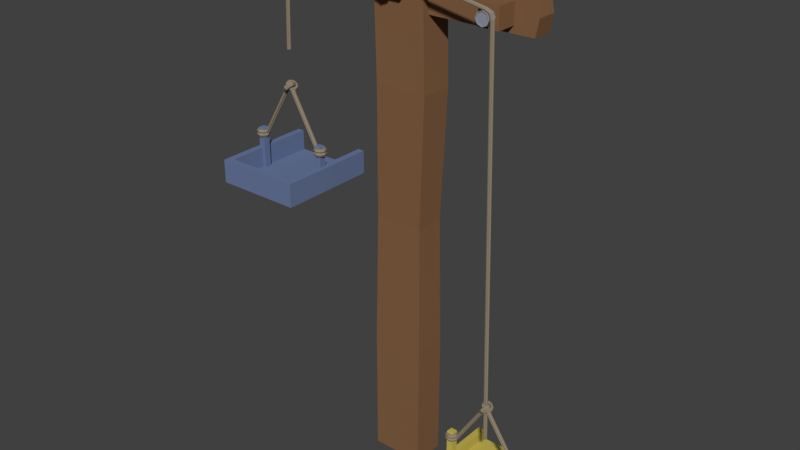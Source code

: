 # Source: Pulley_1A.blend  (saved by Blender 2.79.0; exported with 4.5.12 LTS)
import bpy
from mathutils import Matrix  # noqa: F401  (used for matrix-valued properties, if any)

bpy.ops.wm.read_factory_settings(use_empty=True)
scene = bpy.context.scene
scene.name = 'Scene'

# ---- collections
col_collection_1 = bpy.data.collections.new('Collection 1'); scene.collection.children.link(col_collection_1)

# ---- materials (node trees are filled in below, after node groups)
mat_rope = bpy.data.materials.new('rope')
mat_rope.alpha_threshold = 0.0
mat_rope.diffuse_color = (0.2774, 0.2253, 0.1621, 1.0)
mat_rope.roughness = 0.5
mat_rope.line_color = (0.0, 0.0, 0.0, 1.0)
mat_brown_light = bpy.data.materials.new('brown_light')
mat_brown_light.alpha_threshold = 0.0
mat_brown_light.diffuse_color = (0.2363, 0.1185, 0.06017, 1.0)
mat_brown_light.roughness = 0.5
mat_grey_light = bpy.data.materials.new('grey_light')
mat_grey_light.alpha_threshold = 0.0
mat_grey_light.diffuse_color = (0.2961, 0.3005, 0.3712, 1.0)
mat_grey_light.roughness = 0.5
mat_yellow = bpy.data.materials.new('yellow')
mat_yellow.alpha_threshold = 0.0
mat_yellow.diffuse_color = (0.5435, 0.4521, 0.0882, 1.0)
mat_yellow.roughness = 0.5
mat_blue_light = bpy.data.materials.new('blue_light')
mat_blue_light.alpha_threshold = 0.0
mat_blue_light.diffuse_color = (0.1453, 0.196, 0.3465, 1.0)
mat_blue_light.roughness = 0.5

# ---- material node trees
mat_rope.use_nodes = True; mat_rope.node_tree.nodes.clear()
_N = mat_rope.node_tree.nodes; _L = mat_rope.node_tree.links
n0 = _N.new('ShaderNodeOutputMaterial'); n0.name = 'Material Output'; n0.location = (300, 300)
n1 = _N.new('ShaderNodeBsdfDiffuse'); n1.name = 'Diffuse BSDF'; n1.location = (10, 300)
n1.inputs[0].default_value = (0.2789, 0.227, 0.162, 1.0)
_L.new(n1.outputs[0], n0.inputs[0])
n0.is_active_output = True
mat_brown_light.use_nodes = True; mat_brown_light.node_tree.nodes.clear()
_N = mat_brown_light.node_tree.nodes; _L = mat_brown_light.node_tree.links
n0 = _N.new('ShaderNodeOutputMaterial'); n0.name = 'Material Output'; n0.location = (300, 300)
n1 = _N.new('ShaderNodeBsdfDiffuse'); n1.name = 'Diffuse BSDF'; n1.location = (10, 300)
n1.inputs[0].default_value = (0.2346, 0.1195, 0.05951, 1.0)
_L.new(n1.outputs[0], n0.inputs[0])
n0.is_active_output = True
mat_grey_light.use_nodes = True; mat_grey_light.node_tree.nodes.clear()
_N = mat_grey_light.node_tree.nodes; _L = mat_grey_light.node_tree.links
n0 = _N.new('ShaderNodeOutputMaterial'); n0.name = 'Material Output'; n0.location = (300, 300)
n1 = _N.new('ShaderNodeBsdfDiffuse'); n1.name = 'Diffuse BSDF'; n1.location = (10, 300)
n1.inputs[0].default_value = (0.2944, 0.3027, 0.3712, 1.0)
_L.new(n1.outputs[0], n0.inputs[0])
n0.is_active_output = True
mat_yellow.use_nodes = True; mat_yellow.node_tree.nodes.clear()
_N = mat_yellow.node_tree.nodes; _L = mat_yellow.node_tree.links
n0 = _N.new('ShaderNodeOutputMaterial'); n0.name = 'Material Output'; n0.location = (300, 300)
n1 = _N.new('ShaderNodeBsdfDiffuse'); n1.name = 'Diffuse BSDF'; n1.location = (10, 300)
n1.inputs[0].default_value = (0.5457, 0.4508, 0.08866, 1.0)
_L.new(n1.outputs[0], n0.inputs[0])
n0.is_active_output = True
mat_blue_light.use_nodes = True; mat_blue_light.node_tree.nodes.clear()
_N = mat_blue_light.node_tree.nodes; _L = mat_blue_light.node_tree.links
n0 = _N.new('ShaderNodeOutputMaterial'); n0.name = 'Material Output'; n0.location = (300, 300)
n1 = _N.new('ShaderNodeBsdfDiffuse'); n1.name = 'Diffuse BSDF'; n1.location = (10, 300)
n1.inputs[0].default_value = (0.1441, 0.1946, 0.3467, 1.0)
_L.new(n1.outputs[0], n0.inputs[0])
n0.is_active_output = True

# ---- world
world_world = bpy.data.worlds.new('World'); scene.world = world_world
world_world.use_nodes = True; world_world.node_tree.nodes.clear()
_N = world_world.node_tree.nodes; _L = world_world.node_tree.links
n0 = _N.new('ShaderNodeOutputWorld'); n0.name = 'World Output'; n0.location = (300, 300)
n1 = _N.new('ShaderNodeBackground'); n1.name = 'Background'; n1.location = (10, 300)
n1.inputs[0].default_value = (0.05088, 0.05088, 0.05088, 1.0)
_L.new(n1.outputs[0], n0.inputs[0])
n0.is_active_output = True
world_world.color = (0.05088, 0.05088, 0.05088)
world_world.use_sun_shadow = False
world_world.sun_shadow_jitter_overblur = 0.0
world_world.cycles.sampling_method = 'MANUAL'

# ---- meshes
me_cylinder_179 = bpy.data.meshes.new('Cylinder.179')
me_cylinder_179.from_pydata([(1.969, 0.04201, -8.475), (1.673, 0.04201, 3.32), (1.999, 0.05197, -8.475), (1.703, 0.05197, 3.32), (2.021, 0.03001, -8.475), (1.725, 0.03001, 3.32), (2.029, 1.001e-05, -8.475), (1.733, 9.06e-06, 3.32), (2.005, -0.02099, -8.475), (1.71, -0.02099, 3.32), (1.999, -0.05195, -8.475), (1.703, -0.05195, 3.32), (1.969, -0.05999, -8.475), (1.673, -0.05999, 3.32), (1.939, -0.05195, -8.475), (1.643, -0.05195, 3.32), (1.932, -0.02099, -8.475), (1.637, -0.02099, 3.32), (1.909, 1.001e-05, -8.475), (1.613, 9.06e-06, 3.32), (1.917, 0.03001, -8.475), (1.621, 0.03001, 3.32), (1.939, 0.05197, -8.475), (1.643, 0.05197, 3.32), (1.642, 0.05197, 3.479), (1.618, 0.04201, 3.461), (1.66, 0.03001, 3.492), (1.667, 9.06e-06, 3.496), (1.647, -0.02099, 3.483), (1.642, -0.05195, 3.479), (1.618, -0.05999, 3.461), (1.594, -0.05195, 3.444), (1.588, -0.02099, 3.44), (1.569, 9.06e-06, 3.426), (1.576, 0.03001, 3.431), (1.594, 0.05197, 3.444), (1.489, 0.05197, 3.556), (1.477, 0.04201, 3.529), (1.499, 0.03001, 3.576), (1.502, 9.06e-06, 3.584), (1.492, -0.02099, 3.562), (1.489, -0.05195, 3.556), (1.477, -0.05999, 3.529), (1.464, -0.05195, 3.502), (1.462, -0.02099, 3.496), (1.452, 9.06e-06, 3.475), (1.455, 0.03001, 3.482), (1.464, 0.05197, 3.502), (-1.632, 0.05197, 4.126), (-1.632, 0.04201, 4.096), (-1.632, 0.03001, 4.148), (-1.632, 8.821e-06, 4.156), (-1.632, -0.02099, 4.132), (-1.632, -0.05195, 4.126), (-1.632, -0.05999, 4.096), (-1.632, -0.05195, 4.066), (-1.632, -0.02099, 4.06), (-1.632, 8.821e-06, 4.036), (-1.632, 0.03001, 4.044), (-1.632, 0.05197, 4.066), (-4.748, 0.05197, 3.557), (-4.742, 0.04201, 3.528), (-4.752, 0.03001, 3.579), (-4.753, 1.097e-05, 3.587), (-4.749, -0.02099, 3.564), (-4.748, -0.05195, 3.557), (-4.742, -0.05999, 3.528), (-4.737, -0.05195, 3.498), (-4.735, -0.02099, 3.492), (-4.731, 1.097e-05, 3.469), (-4.733, 0.03001, 3.477), (-4.737, 0.05197, 3.498), (-4.869, 0.05197, 3.508), (-4.857, 0.04201, 3.48), (-4.877, 0.03001, 3.528), (-4.881, 1.097e-05, 3.536), (-4.871, -0.02099, 3.514), (-4.869, -0.05195, 3.508), (-4.857, -0.05999, 3.48), (-4.846, -0.05195, 3.453), (-4.843, -0.02099, 3.447), (-4.834, 1.097e-05, 3.425), (-4.837, 0.03001, 3.432), (-4.846, 0.05197, 3.453), (-4.954, 0.05197, 3.367), (-4.928, 0.04201, 3.353), (-4.974, 0.03001, 3.377), (-4.981, 1.097e-05, 3.381), (-4.96, -0.02099, 3.37), (-4.954, -0.05195, 3.367), (-4.928, -0.05999, 3.353), (-4.901, -0.05195, 3.339), (-4.896, -0.02099, 3.336), (-4.875, 1.097e-05, 3.325), (-4.882, 0.03001, 3.328), (-4.901, 0.05197, 3.339), (-5.028, 0.05197, 1.218), (-4.998, 0.04201, 1.219), (-5.05, 0.03001, 1.218), (-5.058, 1.121e-05, 1.218), (-5.034, -0.02099, 1.218), (-5.028, -0.05195, 1.218), (-4.998, -0.05999, 1.219), (-4.968, -0.05195, 1.219), (-4.961, -0.02099, 1.219), (-4.938, 1.121e-05, 1.219), (-4.946, 0.03001, 1.219), (-4.968, 0.05197, 1.219)], [], [(0, 1, 3, 2), (2, 3, 5, 4), (4, 5, 7, 6), (6, 7, 9, 8), (8, 9, 11, 10), (10, 11, 13, 12), (12, 13, 15, 14), (14, 15, 17, 16), (16, 17, 19, 18), (18, 19, 21, 20), (11, 9, 28, 29), (20, 21, 23, 22), (22, 23, 1, 0), (0, 2, 4, 6, 8, 10, 12, 14, 16, 18, 20, 22), (30, 29, 41, 42), (9, 7, 27, 28), (1, 23, 35, 25), (3, 1, 25, 24), (7, 5, 26, 27), (23, 21, 34, 35), (5, 3, 24, 26), (21, 19, 33, 34), (19, 17, 32, 33), (17, 15, 31, 32), (15, 13, 30, 31), (13, 11, 29, 30), (42, 41, 53, 54), (27, 26, 38, 39), (34, 33, 45, 46), (31, 30, 42, 43), (28, 27, 39, 40), (35, 34, 46, 47), (24, 25, 37, 36), (32, 31, 43, 44), (29, 28, 40, 41), (25, 35, 47, 37), (26, 24, 36, 38), (33, 32, 44, 45), (57, 56, 68, 69), (39, 38, 50, 51), (46, 45, 57, 58), (43, 42, 54, 55), (40, 39, 51, 52), (47, 46, 58, 59), (36, 37, 49, 48), (44, 43, 55, 56), (41, 40, 52, 53), (37, 47, 59, 49), (38, 36, 48, 50), (45, 44, 56, 57), (70, 69, 81, 82), (54, 53, 65, 66), (51, 50, 62, 63), (58, 57, 69, 70), (55, 54, 66, 67), (52, 51, 63, 64), (59, 58, 70, 71), (48, 49, 61, 60), (56, 55, 67, 68), (53, 52, 64, 65), (49, 59, 71, 61), (50, 48, 60, 62), (75, 74, 86, 87), (67, 66, 78, 79), (64, 63, 75, 76), (71, 70, 82, 83), (60, 61, 73, 72), (68, 67, 79, 80), (65, 64, 76, 77), (61, 71, 83, 73), (62, 60, 72, 74), (69, 68, 80, 81), (66, 65, 77, 78), (63, 62, 74, 75), (87, 86, 98, 99), (82, 81, 93, 94), (79, 78, 90, 91), (76, 75, 87, 88), (83, 82, 94, 95), (72, 73, 85, 84), (80, 79, 91, 92), (77, 76, 88, 89), (73, 83, 95, 85), (74, 72, 84, 86), (81, 80, 92, 93), (78, 77, 89, 90), (96, 97, 107, 106, 105, 104, 103, 102, 101, 100, 99, 98), (94, 93, 105, 106), (91, 90, 102, 103), (88, 87, 99, 100), (95, 94, 106, 107), (84, 85, 97, 96), (92, 91, 103, 104), (89, 88, 100, 101), (85, 95, 107, 97), (86, 84, 96, 98), (93, 92, 104, 105), (90, 89, 101, 102)])
me_cylinder_179.materials.append(mat_rope)
me_cylinder_179.use_remesh_preserve_volume = False
me_cylinder_179.use_remesh_preserve_attributes = False
me_cylinder_179.use_mirror_vertex_groups = False
me_cylinder_179.update()
me_plane = bpy.data.meshes.new('Plane')
me_plane.from_pydata([], [], [])
me_plane.use_remesh_preserve_volume = False
me_plane.use_remesh_preserve_attributes = False
me_plane.use_mirror_vertex_groups = False
me_plane.update()
me_cube_000 = bpy.data.meshes.new('Cube.000')
me_cube_000.from_pydata([(-0.8165, -0.4427, -9.97), (-0.8165, -0.4427, 5.73), (-0.8165, 0.5573, -9.97), (-0.8165, 0.5573, 5.73), (0.7835, -0.4427, -9.97), (0.7835, -0.4427, 5.73), (0.7835, 0.5573, -9.97), (0.7835, 0.5573, 5.73), (-0.8165, -0.4427, -6.045), (-0.7565, -0.3927, -2.12), (-0.7165, -0.4427, 1.805), (-0.7165, 0.5573, 1.805), (-0.7565, 0.5073, -2.12), (-0.8165, 0.5573, -6.045), (0.8835, 0.5573, 1.805), (0.7235, 0.5073, -2.12), (0.7835, 0.5573, -6.045), (0.8835, -0.4427, 1.805), (0.7235, -0.3927, -2.12), (0.7835, -0.4427, -6.045), (-0.4165, -0.8627, 4.53), (-0.4165, -0.8627, 5.33), (-0.4165, 0.03734, 4.53), (-0.4165, 0.03734, 5.33), (0.3835, -0.8627, 4.53), (0.3835, -0.8627, 5.33), (0.3835, 0.03734, 4.53), (0.3835, 0.03734, 5.33), (2.784, -0.8627, 4.13), (2.784, -0.8627, 4.73), (2.784, 0.03734, 4.13), (2.784, 0.03734, 4.73), (3.384, -0.8627, 4.13), (3.384, -0.8627, 4.73), (3.384, 0.03734, 4.13), (3.384, 0.03734, 4.73), (-3.416, -0.8627, 4.13), (-3.416, -0.8627, 4.73), (-3.416, 0.03734, 4.13), (-3.416, 0.03734, 4.73), (-2.816, -0.8627, 4.13), (-2.816, -0.8627, 4.73), (-2.816, 0.03734, 4.13), (-2.816, 0.03734, 4.73), (-4.016, -0.2427, 3.93), (-4.016, -0.2427, 4.93), (-4.016, 0.3573, 3.93), (-4.016, 0.3573, 4.93), (3.984, -0.2427, 3.93), (3.984, -0.2427, 4.93), (3.984, 0.3573, 3.93), (3.984, 0.3573, 4.93), (-0.8165, 0.3573, 4.95), (0.7835, 0.3573, 4.91), (0.7835, 0.3573, 3.91), (-0.8165, 0.3573, 3.95), (0.7835, -0.2427, 4.91), (-0.8165, -0.2427, 4.95), (-0.8165, -0.2427, 3.95), (0.7835, -0.2427, 3.91), (-4.116, -0.2427, 4.43), (-4.116, 0.3573, 4.43), (4.084, 0.3573, 4.43), (4.084, -0.2427, 4.43), (0.7835, -0.2427, 4.41), (-0.8165, -0.2427, 4.45), (-0.8165, 0.3573, 4.45), (0.7835, 0.3573, 4.41), (-3.116, -0.8627, 4.63), (-3.116, -1.123, 4.63), (-2.975, -0.8627, 4.571), (-2.975, -1.123, 4.571), (-2.916, -0.8627, 4.43), (-2.916, -1.123, 4.43), (-2.975, -0.8627, 4.289), (-2.975, -1.123, 4.289), (-3.116, -0.8627, 4.23), (-3.116, -1.123, 4.23), (-3.258, -0.8627, 4.289), (-3.258, -1.123, 4.289), (-3.316, -0.8627, 4.43), (-3.316, -1.123, 4.43), (-3.258, -0.8627, 4.571), (-3.258, -1.123, 4.571), (-3.116, -1.093, 4.63), (-2.975, -1.093, 4.571), (-2.916, -1.093, 4.43), (-2.975, -1.093, 4.289), (-3.116, -1.093, 4.23), (-3.258, -1.093, 4.289), (-3.316, -1.093, 4.43), (-3.258, -1.093, 4.571), (-2.975, -0.8927, 4.571), (-2.916, -0.8927, 4.43), (-2.975, -0.8927, 4.289), (-3.116, -0.8927, 4.23), (-3.258, -0.8927, 4.289), (-3.316, -0.8927, 4.43), (-3.258, -0.8927, 4.571), (-3.116, -0.8927, 4.63), (-3.116, -0.9227, 4.57), (-3.116, -1.063, 4.57), (-3.215, -1.063, 4.529), (-3.256, -1.063, 4.43), (-3.215, -1.063, 4.331), (-3.116, -1.063, 4.29), (-3.017, -1.063, 4.331), (-2.976, -1.063, 4.43), (-3.017, -1.063, 4.529), (-3.017, -0.9227, 4.529), (-2.976, -0.9227, 4.43), (-3.017, -0.9227, 4.331), (-3.116, -0.9227, 4.29), (-3.215, -0.9227, 4.331), (-3.256, -0.9227, 4.43), (-3.215, -0.9227, 4.529), (-2.989, -1.123, 4.557), (-3.116, -1.123, 4.61), (-2.936, -1.123, 4.43), (-2.989, -1.123, 4.303), (-3.116, -1.123, 4.25), (-3.244, -1.123, 4.303), (-3.296, -1.123, 4.43), (-3.244, -1.123, 4.557), (-2.989, -1.103, 4.557), (-3.116, -1.103, 4.61), (-2.936, -1.103, 4.43), (-2.989, -1.103, 4.303), (-3.116, -1.103, 4.25), (-3.244, -1.103, 4.303), (-3.296, -1.103, 4.43), (-3.244, -1.103, 4.557), (-0.01647, -0.8627, 5.23), (-0.01647, -1.123, 5.23), (0.1957, -0.8627, 5.142), (0.1957, -1.123, 5.142), (0.2835, -0.8627, 4.93), (0.2835, -1.123, 4.93), (0.1957, -0.8627, 4.718), (0.1957, -1.123, 4.718), (-0.01647, -0.8627, 4.63), (-0.01647, -1.123, 4.63), (-0.2286, -0.8627, 4.718), (-0.2286, -1.123, 4.718), (-0.3165, -0.8627, 4.93), (-0.3165, -1.123, 4.93), (-0.2286, -0.8627, 5.142), (-0.2286, -1.123, 5.142), (-0.01647, -1.093, 5.23), (0.1957, -1.093, 5.142), (0.2835, -1.093, 4.93), (0.1957, -1.093, 4.718), (-0.01647, -1.093, 4.63), (-0.2286, -1.093, 4.718), (-0.3165, -1.093, 4.93), (-0.2286, -1.093, 5.142), (0.1957, -0.9077, 5.142), (0.2835, -0.9077, 4.93), (0.1957, -0.9077, 4.718), (-0.01647, -0.9077, 4.63), (-0.2286, -0.9077, 4.718), (-0.3165, -0.9077, 4.93), (-0.2286, -0.9077, 5.142), (-0.01647, -0.9077, 5.23), (-0.01647, -0.9627, 5.14), (-0.01647, -1.043, 5.14), (-0.165, -1.043, 5.079), (-0.2265, -1.043, 4.93), (-0.165, -1.043, 4.782), (-0.01647, -1.043, 4.72), (0.132, -1.043, 4.782), (0.1935, -1.043, 4.93), (0.132, -1.043, 5.079), (0.132, -0.9627, 5.079), (0.1935, -0.9627, 4.93), (0.132, -0.9627, 4.782), (-0.01647, -0.9627, 4.72), (-0.165, -0.9627, 4.782), (-0.2265, -0.9627, 4.93), (-0.165, -0.9627, 5.079), (0.1744, -1.123, 5.121), (-0.01647, -1.123, 5.2), (0.2535, -1.123, 4.93), (0.1744, -1.123, 4.739), (-0.01647, -1.123, 4.66), (-0.2074, -1.123, 4.739), (-0.2865, -1.123, 4.93), (-0.2074, -1.123, 5.121), (0.1744, -1.103, 5.121), (-0.01647, -1.103, 5.2), (0.2535, -1.103, 4.93), (0.1744, -1.103, 4.739), (-0.01647, -1.103, 4.66), (-0.2074, -1.103, 4.739), (-0.2865, -1.103, 4.93), (-0.2074, -1.103, 5.121), (3.084, -0.8627, 4.63), (3.084, -1.123, 4.63), (3.225, -0.8627, 4.571), (3.225, -1.123, 4.571), (3.284, -0.8627, 4.43), (3.284, -1.123, 4.43), (3.225, -0.8627, 4.289), (3.225, -1.123, 4.289), (3.084, -0.8627, 4.23), (3.084, -1.123, 4.23), (2.942, -0.8627, 4.289), (2.942, -1.123, 4.289), (2.884, -0.8627, 4.43), (2.884, -1.123, 4.43), (2.942, -0.8627, 4.571), (2.942, -1.123, 4.571), (3.084, -1.093, 4.63), (3.225, -1.093, 4.571), (3.284, -1.093, 4.43), (3.225, -1.093, 4.289), (3.084, -1.093, 4.23), (2.942, -1.093, 4.289), (2.884, -1.093, 4.43), (2.942, -1.093, 4.571), (3.225, -0.8927, 4.571), (3.284, -0.8927, 4.43), (3.225, -0.8927, 4.289), (3.084, -0.8927, 4.23), (2.942, -0.8927, 4.289), (2.884, -0.8927, 4.43), (2.942, -0.8927, 4.571), (3.084, -0.8927, 4.63), (3.084, -0.9227, 4.57), (3.084, -1.063, 4.57), (2.985, -1.063, 4.529), (2.944, -1.063, 4.43), (2.985, -1.063, 4.331), (3.084, -1.063, 4.29), (3.183, -1.063, 4.331), (3.224, -1.063, 4.43), (3.183, -1.063, 4.529), (3.183, -0.9227, 4.529), (3.224, -0.9227, 4.43), (3.183, -0.9227, 4.331), (3.084, -0.9227, 4.29), (2.985, -0.9227, 4.331), (2.944, -0.9227, 4.43), (2.985, -0.9227, 4.529), (3.211, -1.123, 4.557), (3.084, -1.123, 4.61), (3.264, -1.123, 4.43), (3.211, -1.123, 4.303), (3.084, -1.123, 4.25), (2.956, -1.123, 4.303), (2.904, -1.123, 4.43), (2.956, -1.123, 4.557), (3.211, -1.103, 4.557), (3.084, -1.103, 4.61), (3.264, -1.103, 4.43), (3.211, -1.103, 4.303), (3.084, -1.103, 4.25), (2.956, -1.103, 4.303), (2.904, -1.103, 4.43), (2.956, -1.103, 4.557)], [], [(8, 13, 2, 0), (13, 16, 6, 2), (16, 19, 4, 6), (19, 8, 0, 4), (0, 2, 6, 4), (5, 7, 3, 1), (5, 1, 10, 17), (17, 10, 9, 18), (18, 9, 8, 19), (7, 5, 17, 14), (14, 17, 18, 15), (15, 18, 19, 16), (3, 7, 14, 11), (11, 14, 15, 12), (12, 15, 16, 13), (1, 3, 11, 10), (10, 11, 12, 9), (9, 12, 13, 8), (21, 23, 22, 20), (23, 27, 26, 22), (27, 25, 24, 26), (25, 21, 20, 24), (20, 22, 26, 24), (25, 27, 23, 21), (29, 31, 30, 28), (31, 35, 34, 30), (35, 33, 32, 34), (33, 29, 28, 32), (28, 30, 34, 32), (33, 35, 31, 29), (37, 39, 38, 36), (39, 43, 42, 38), (43, 41, 40, 42), (41, 37, 36, 40), (36, 38, 42, 40), (41, 43, 39, 37), (60, 61, 46, 44), (67, 62, 50, 54), (62, 63, 48, 50), (65, 60, 44, 58), (59, 54, 50, 48), (57, 52, 47, 45), (49, 51, 53, 56), (56, 53, 52, 57), (44, 46, 55, 58), (58, 55, 54, 59), (63, 64, 59, 48), (64, 65, 58, 59), (61, 66, 55, 46), (66, 67, 54, 55), (52, 53, 67, 66), (47, 52, 66, 61), (56, 57, 65, 64), (49, 56, 64, 63), (57, 45, 60, 65), (51, 49, 63, 62), (53, 51, 62, 67), (45, 47, 61, 60), (84, 69, 71, 85), (85, 71, 73, 86), (86, 73, 75, 87), (87, 75, 77, 88), (88, 77, 79, 89), (89, 79, 81, 90), (69, 83, 123, 117), (90, 81, 83, 91), (91, 83, 69, 84), (68, 70, 72, 74, 76, 78, 80, 82), (93, 92, 109, 110), (89, 90, 103, 104), (92, 99, 100, 109), (90, 91, 102, 103), (99, 98, 115, 100), (91, 84, 101, 102), (98, 97, 114, 115), (84, 85, 108, 101), (68, 99, 92, 70), (70, 92, 93, 72), (72, 93, 94, 74), (74, 94, 95, 76), (76, 95, 96, 78), (78, 96, 97, 80), (80, 97, 98, 82), (82, 98, 99, 68), (115, 102, 101, 100), (114, 103, 102, 115), (113, 104, 103, 114), (112, 105, 104, 113), (111, 106, 105, 112), (110, 107, 106, 111), (109, 108, 107, 110), (100, 101, 108, 109), (88, 89, 104, 105), (94, 93, 110, 111), (87, 88, 105, 106), (95, 94, 111, 112), (86, 87, 106, 107), (96, 95, 112, 113), (85, 86, 107, 108), (97, 96, 113, 114), (118, 116, 124, 126), (71, 69, 117, 116), (75, 73, 118, 119), (81, 79, 121, 122), (77, 75, 119, 120), (83, 81, 122, 123), (73, 71, 116, 118), (79, 77, 120, 121), (124, 125, 131, 130, 129, 128, 127, 126), (123, 122, 130, 131), (121, 120, 128, 129), (119, 118, 126, 127), (116, 117, 125, 124), (117, 123, 131, 125), (122, 121, 129, 130), (120, 119, 127, 128), (148, 133, 135, 149), (149, 135, 137, 150), (150, 137, 139, 151), (151, 139, 141, 152), (152, 141, 143, 153), (153, 143, 145, 154), (133, 147, 187, 181), (154, 145, 147, 155), (155, 147, 133, 148), (132, 134, 136, 138, 140, 142, 144, 146), (157, 156, 173, 174), (153, 154, 167, 168), (156, 163, 164, 173), (154, 155, 166, 167), (163, 162, 179, 164), (155, 148, 165, 166), (162, 161, 178, 179), (148, 149, 172, 165), (132, 163, 156, 134), (134, 156, 157, 136), (136, 157, 158, 138), (138, 158, 159, 140), (140, 159, 160, 142), (142, 160, 161, 144), (144, 161, 162, 146), (146, 162, 163, 132), (179, 166, 165, 164), (178, 167, 166, 179), (177, 168, 167, 178), (176, 169, 168, 177), (175, 170, 169, 176), (174, 171, 170, 175), (173, 172, 171, 174), (164, 165, 172, 173), (152, 153, 168, 169), (158, 157, 174, 175), (151, 152, 169, 170), (159, 158, 175, 176), (150, 151, 170, 171), (160, 159, 176, 177), (149, 150, 171, 172), (161, 160, 177, 178), (182, 180, 188, 190), (135, 133, 181, 180), (139, 137, 182, 183), (145, 143, 185, 186), (141, 139, 183, 184), (147, 145, 186, 187), (137, 135, 180, 182), (143, 141, 184, 185), (188, 189, 195, 194, 193, 192, 191, 190), (187, 186, 194, 195), (185, 184, 192, 193), (183, 182, 190, 191), (180, 181, 189, 188), (181, 187, 195, 189), (186, 185, 193, 194), (184, 183, 191, 192), (212, 197, 199, 213), (213, 199, 201, 214), (214, 201, 203, 215), (215, 203, 205, 216), (216, 205, 207, 217), (217, 207, 209, 218), (197, 211, 251, 245), (218, 209, 211, 219), (219, 211, 197, 212), (196, 198, 200, 202, 204, 206, 208, 210), (221, 220, 237, 238), (217, 218, 231, 232), (220, 227, 228, 237), (218, 219, 230, 231), (227, 226, 243, 228), (219, 212, 229, 230), (226, 225, 242, 243), (212, 213, 236, 229), (196, 227, 220, 198), (198, 220, 221, 200), (200, 221, 222, 202), (202, 222, 223, 204), (204, 223, 224, 206), (206, 224, 225, 208), (208, 225, 226, 210), (210, 226, 227, 196), (243, 230, 229, 228), (242, 231, 230, 243), (241, 232, 231, 242), (240, 233, 232, 241), (239, 234, 233, 240), (238, 235, 234, 239), (237, 236, 235, 238), (228, 229, 236, 237), (216, 217, 232, 233), (222, 221, 238, 239), (215, 216, 233, 234), (223, 222, 239, 240), (214, 215, 234, 235), (224, 223, 240, 241), (213, 214, 235, 236), (225, 224, 241, 242), (246, 244, 252, 254), (199, 197, 245, 244), (203, 201, 246, 247), (209, 207, 249, 250), (205, 203, 247, 248), (211, 209, 250, 251), (201, 199, 244, 246), (207, 205, 248, 249), (252, 253, 259, 258, 257, 256, 255, 254), (251, 250, 258, 259), (249, 248, 256, 257), (247, 246, 254, 255), (244, 245, 253, 252), (245, 251, 259, 253), (250, 249, 257, 258), (248, 247, 255, 256)])
me_cube_000.polygons.foreach_set('material_index', [0, 0, 0, 0, 0, 0, 0, 0, 0, 0, 0, 0, 0, 0, 0, 0, 0, 0, 0, 0, 0, 0, 0, 0, 0, 0, 0, 0, 0, 0, 0, 0, 0, 0, 0, 0, 0, 0, 0, 0, 0, 0, 0, 0, 0, 0, 0, 0, 0, 0, 0, 0, 0, 0, 0, 0, 0, 0, 1, 1, 1, 1, 1, 1, 1, 1, 1, 1, 1, 1, 1, 1, 1, 1, 1, 1, 1, 1, 1, 1, 1, 1, 1, 1, 1, 1, 1, 1, 1, 1, 1, 1, 1, 1, 1, 1, 1, 1, 1, 1, 1, 1, 1, 1, 1, 1, 1, 1, 1, 1, 1, 1, 1, 1, 1, 1, 1, 1, 1, 1, 1, 1, 1, 1, 1, 1, 1, 1, 1, 1, 1, 1, 1, 1, 1, 1, 1, 1, 1, 1, 1, 1, 1, 1, 1, 1, 1, 1, 1, 1, 1, 1, 1, 1, 1, 1, 1, 1, 1, 1, 1, 1, 1, 1, 1, 1, 1, 1, 1, 1, 1, 1, 1, 1, 1, 1, 1, 1, 1, 1, 1, 1, 1, 1, 1, 1, 1, 1, 1, 1, 1, 1, 1, 1, 1, 1, 1, 1, 1, 1, 1, 1, 1, 1, 1, 1, 1, 1, 1, 1, 1, 1, 1, 1, 1, 1, 1, 1, 1, 1, 1, 1, 1, 1, 1, 1, 1, 1, 1, 1, 1, 1])
me_cube_000.materials.append(mat_brown_light)
me_cube_000.materials.append(mat_grey_light)
me_cube_000.use_remesh_preserve_volume = False
me_cube_000.use_remesh_preserve_attributes = False
me_cube_000.use_mirror_vertex_groups = False
me_cube_000.update()
me_torus_000 = bpy.data.meshes.new('Torus.000')
me_torus_000.from_pydata([(-0.0009851, 0.2103, 2.246), (0.04311, 0.1743, 2.29), (0.04311, 0.1023, 2.29), (-0.0009854, 0.06627, 2.246), (-0.04508, 0.1023, 2.202), (-0.04508, 0.1743, 2.202), (-0.09699, 0.154, 2.342), (-0.03489, 0.1286, 2.368), (0.001106, 0.07767, 2.332), (-0.02499, 0.05221, 2.27), (-0.08708, 0.07767, 2.244), (-0.1231, 0.1286, 2.28), (-0.1367, 0.01827, 2.381), (-0.0672, 0.01827, 2.4), (-0.01629, 0.01827, 2.349), (-0.03493, 0.01827, 2.28), (-0.1045, 0.01827, 2.261), (-0.1554, 0.01827, 2.312), (-0.09699, -0.1175, 2.342), (-0.03489, -0.09204, 2.368), (0.001106, -0.04113, 2.332), (-0.02499, -0.01567, 2.27), (-0.08708, -0.04113, 2.244), (-0.1231, -0.09204, 2.28), (-0.0009854, -0.1737, 2.246), (0.04311, -0.1377, 2.29), (0.04311, -0.06573, 2.29), (-0.0009854, -0.02973, 2.246), (-0.04508, -0.06573, 2.202), (-0.04508, -0.1377, 2.202), (0.09501, -0.1175, 2.15), (0.1211, -0.09204, 2.212), (0.08511, -0.04113, 2.248), (0.02301, -0.01567, 2.222), (-0.003076, -0.04113, 2.16), (0.03292, -0.09204, 2.124), (0.1348, 0.01827, 2.11), (0.1534, 0.01827, 2.18), (0.1025, 0.01827, 2.23), (0.03296, 0.01827, 2.212), (0.01432, 0.01827, 2.142), (0.06523, 0.01827, 2.091), (0.09501, 0.154, 2.15), (0.1211, 0.1286, 2.212), (0.08511, 0.07767, 2.248), (0.02301, 0.05221, 2.222), (-0.003076, 0.07767, 2.16), (0.03292, 0.1286, 2.124), (-0.909, -0.08173, 0.8457), (-0.945, -0.08173, 0.9081), (-1.017, -0.08173, 0.9081), (-1.053, -0.08173, 0.8457), (-1.017, -0.08173, 0.7834), (-0.945, -0.08173, 0.7834), (-0.9652, 0.05404, 0.8457), (-0.9907, 0.02858, 0.9081), (-1.042, -0.02233, 0.9081), (-1.067, -0.04779, 0.8457), (-1.042, -0.02233, 0.7834), (-0.9907, 0.02858, 0.7834), (-1.101, 0.1103, 0.8457), (-1.101, 0.07427, 0.9081), (-1.101, 0.002271, 0.9081), (-1.101, -0.03373, 0.8457), (-1.101, 0.002271, 0.7834), (-1.101, 0.07427, 0.7834), (-1.237, 0.05404, 0.8457), (-1.211, 0.02858, 0.9081), (-1.16, -0.02233, 0.9081), (-1.135, -0.04779, 0.8457), (-1.16, -0.02233, 0.7834), (-1.211, 0.02858, 0.7834), (-1.293, -0.08173, 0.8457), (-1.257, -0.08173, 0.9081), (-1.185, -0.08173, 0.9081), (-1.149, -0.08173, 0.8457), (-1.185, -0.08173, 0.7834), (-1.257, -0.08173, 0.7834), (-1.237, -0.2175, 0.8457), (-1.211, -0.192, 0.9081), (-1.16, -0.1411, 0.9081), (-1.135, -0.1157, 0.8457), (-1.16, -0.1411, 0.7834), (-1.211, -0.192, 0.7834), (-1.101, -0.2737, 0.8457), (-1.101, -0.2377, 0.9081), (-1.101, -0.1657, 0.9081), (-1.101, -0.1297, 0.8457), (-1.101, -0.1657, 0.7834), (-1.101, -0.2377, 0.7834), (-0.9652, -0.2175, 0.8457), (-0.9907, -0.192, 0.9081), (-1.042, -0.1411, 0.9081), (-1.067, -0.1157, 0.8457), (-1.042, -0.1411, 0.7834), (-0.9907, -0.192, 0.7834), (-0.909, -0.08173, 0.7457), (-0.945, -0.08173, 0.8081), (-1.017, -0.08173, 0.8081), (-1.053, -0.08173, 0.7457), (-1.017, -0.08173, 0.6834), (-0.945, -0.08173, 0.6834), (-0.9652, 0.05404, 0.7457), (-0.9907, 0.02858, 0.8081), (-1.042, -0.02233, 0.8081), (-1.067, -0.04779, 0.7457), (-1.042, -0.02233, 0.6834), (-0.9907, 0.02858, 0.6834), (-1.101, 0.1103, 0.7457), (-1.101, 0.07427, 0.8081), (-1.101, 0.002271, 0.8081), (-1.101, -0.03373, 0.7457), (-1.101, 0.002271, 0.6834), (-1.101, 0.07427, 0.6834), (-1.237, 0.05404, 0.7457), (-1.211, 0.02858, 0.8081), (-1.16, -0.02233, 0.8081), (-1.135, -0.04779, 0.7457), (-1.16, -0.02233, 0.6834), (-1.211, 0.02858, 0.6834), (-1.293, -0.08173, 0.7457), (-1.257, -0.08173, 0.8081), (-1.185, -0.08173, 0.8081), (-1.149, -0.08173, 0.7457), (-1.185, -0.08173, 0.6834), (-1.257, -0.08173, 0.6834), (-1.237, -0.2175, 0.7457), (-1.211, -0.192, 0.8081), (-1.16, -0.1411, 0.8081), (-1.135, -0.1157, 0.7457), (-1.16, -0.1411, 0.6834), (-1.211, -0.192, 0.6834), (-1.101, -0.2737, 0.7457), (-1.101, -0.2377, 0.8081), (-1.101, -0.1657, 0.8081), (-1.101, -0.1297, 0.7457), (-1.101, -0.1657, 0.6834), (-1.101, -0.2377, 0.6834), (-0.9652, -0.2175, 0.7457), (-0.9907, -0.192, 0.8081), (-1.042, -0.1411, 0.8081), (-1.067, -0.1157, 0.7457), (-1.042, -0.1411, 0.6834), (-0.9907, -0.192, 0.6834), (1.291, -0.08173, 0.7457), (1.255, -0.08173, 0.8081), (1.183, -0.08173, 0.8081), (1.147, -0.08173, 0.7457), (1.183, -0.08173, 0.6834), (1.255, -0.08173, 0.6834), (1.235, 0.05404, 0.7457), (1.209, 0.02858, 0.8081), (1.158, -0.02233, 0.8081), (1.133, -0.04779, 0.7457), (1.158, -0.02233, 0.6834), (1.209, 0.02858, 0.6834), (1.099, 0.1103, 0.7457), (1.099, 0.07427, 0.8081), (1.099, 0.002271, 0.8081), (1.099, -0.03373, 0.7457), (1.099, 0.002271, 0.6834), (1.099, 0.07427, 0.6834), (0.9633, 0.05404, 0.7457), (0.9887, 0.02858, 0.8081), (1.04, -0.02233, 0.8081), (1.065, -0.04779, 0.7457), (1.04, -0.02233, 0.6834), (0.9887, 0.02858, 0.6834), (0.907, -0.08173, 0.7457), (0.943, -0.08173, 0.8081), (1.015, -0.08173, 0.8081), (1.051, -0.08173, 0.7457), (1.015, -0.08173, 0.6834), (0.943, -0.08173, 0.6834), (0.9633, -0.2175, 0.7457), (0.9887, -0.192, 0.8081), (1.04, -0.1411, 0.8081), (1.065, -0.1157, 0.7457), (1.04, -0.1411, 0.6834), (0.9887, -0.192, 0.6834), (1.099, -0.2737, 0.7457), (1.099, -0.2377, 0.8081), (1.099, -0.1657, 0.8081), (1.099, -0.1297, 0.7457), (1.099, -0.1657, 0.6834), (1.099, -0.2377, 0.6834), (1.235, -0.2175, 0.7457), (1.209, -0.192, 0.8081), (1.158, -0.1411, 0.8081), (1.133, -0.1157, 0.7457), (1.158, -0.1411, 0.6834), (1.209, -0.192, 0.6834), (1.291, -0.08173, 0.8457), (1.255, -0.08173, 0.9081), (1.183, -0.08173, 0.9081), (1.147, -0.08173, 0.8457), (1.183, -0.08173, 0.7834), (1.255, -0.08173, 0.7834), (1.235, 0.05404, 0.8457), (1.209, 0.02858, 0.9081), (1.158, -0.02233, 0.9081), (1.133, -0.04779, 0.8457), (1.158, -0.02233, 0.7834), (1.209, 0.02858, 0.7834), (1.099, 0.1103, 0.8457), (1.099, 0.07427, 0.9081), (1.099, 0.002271, 0.9081), (1.099, -0.03373, 0.8457), (1.099, 0.002271, 0.7834), (1.099, 0.07427, 0.7834), (0.9632, 0.05404, 0.8457), (0.9887, 0.02858, 0.9081), (1.04, -0.02233, 0.9081), (1.065, -0.04779, 0.8457), (1.04, -0.02233, 0.7834), (0.9887, 0.02858, 0.7834), (0.907, -0.08173, 0.8457), (0.943, -0.08173, 0.9081), (1.015, -0.08173, 0.9081), (1.051, -0.08173, 0.8457), (1.015, -0.08173, 0.7834), (0.943, -0.08173, 0.7834), (0.9632, -0.2175, 0.8457), (0.9887, -0.192, 0.9081), (1.04, -0.1411, 0.9081), (1.065, -0.1157, 0.8457), (1.04, -0.1411, 0.7834), (0.9887, -0.192, 0.7834), (1.099, -0.2737, 0.8457), (1.099, -0.2377, 0.9081), (1.099, -0.1657, 0.9081), (1.099, -0.1297, 0.8457), (1.099, -0.1657, 0.7834), (1.099, -0.2377, 0.7834), (1.235, -0.2175, 0.8457), (1.209, -0.192, 0.9081), (1.158, -0.1411, 0.9081), (1.133, -0.1157, 0.8457), (1.158, -0.1411, 0.7834), (1.209, -0.192, 0.7834), (-0.976, -0.01471, 0.7457), (-0.005999, -0.01471, 2.256), (-0.9548, -0.004752, 0.7245), (0.01521, -0.004752, 2.235), (-0.9393, -0.02671, 0.709), (0.03074, -0.02671, 2.219), (-0.9336, -0.05671, 0.7033), (0.03643, -0.05671, 2.213), (-0.9503, -0.07771, 0.72), (0.01972, -0.07771, 2.23), (-0.9548, -0.1087, 0.7245), (0.01521, -0.1087, 2.235), (-0.976, -0.1167, 0.7457), (-0.005999, -0.1167, 2.256), (-0.9972, -0.1087, 0.7669), (-0.02721, -0.1087, 2.277), (-1.002, -0.07771, 0.7714), (-0.03172, -0.07771, 2.281), (-1.018, -0.05671, 0.7881), (-0.04843, -0.05671, 2.298), (-1.013, -0.02671, 0.7825), (-0.04274, -0.02671, 2.292), (-0.9972, -0.004752, 0.7669), (-0.02721, -0.004752, 2.277), (1.024, -0.09871, 0.7457), (0.014, -0.09871, 2.256), (1.003, -0.1087, 0.7245), (-0.007212, -0.1087, 2.235), (0.9873, -0.08671, 0.709), (-0.02274, -0.08671, 2.219), (0.9816, -0.05671, 0.7033), (-0.02843, -0.05671, 2.213), (0.9983, -0.03571, 0.72), (-0.01172, -0.03571, 2.23), (1.003, -0.004752, 0.7245), (-0.007212, -0.004752, 2.235), (1.024, 0.003287, 0.7457), (0.014, 0.003286, 2.256), (1.045, -0.004752, 0.7669), (0.03521, -0.004752, 2.277), (1.05, -0.03571, 0.7714), (0.03972, -0.03571, 2.281), (1.066, -0.05671, 0.7881), (0.05643, -0.05671, 2.298), (1.061, -0.08671, 0.7825), (0.05074, -0.08671, 2.292), (1.045, -0.1087, 0.7669), (0.03521, -0.1087, 2.277), (-0.0009828, 0.1103, 2.246), (0.04311, 0.07427, 2.202), (0.04311, 0.002269, 2.202), (-0.0009828, -0.03373, 2.246), (-0.04507, 0.002269, 2.29), (-0.04507, 0.07427, 2.29), (0.09502, 0.05403, 2.342), (0.1211, 0.02858, 2.28), (0.08511, -0.02233, 2.244), (0.02302, -0.04779, 2.27), (-0.003073, -0.02233, 2.332), (0.03293, 0.02858, 2.368), (0.1348, -0.08173, 2.381), (0.1534, -0.08173, 2.312), (0.1025, -0.08173, 2.261), (0.03296, -0.08173, 2.28), (0.01432, -0.08173, 2.349), (0.06524, -0.08173, 2.4), (0.09502, -0.2175, 2.342), (0.1211, -0.192, 2.28), (0.08511, -0.1411, 2.244), (0.02302, -0.1157, 2.27), (-0.003073, -0.1411, 2.332), (0.03293, -0.192, 2.368), (-0.0009828, -0.2737, 2.246), (0.04311, -0.2377, 2.202), (0.04311, -0.1657, 2.202), (-0.0009828, -0.1297, 2.246), (-0.04507, -0.1657, 2.29), (-0.04507, -0.2377, 2.29), (-0.09698, -0.2175, 2.15), (-0.03489, -0.192, 2.124), (0.001108, -0.1411, 2.16), (-0.02498, -0.1157, 2.222), (-0.08707, -0.1411, 2.248), (-0.1231, -0.192, 2.212), (-0.1367, -0.08173, 2.11), (-0.0672, -0.08173, 2.091), (-0.01629, -0.08173, 2.142), (-0.03492, -0.08173, 2.212), (-0.1045, -0.08173, 2.23), (-0.1554, -0.08173, 2.18), (-0.09698, 0.05403, 2.15), (-0.03489, 0.02858, 2.124), (0.001108, -0.02233, 2.16), (-0.02498, -0.04779, 2.222), (-0.08707, -0.02233, 2.248), (-0.1231, 0.02858, 2.212), (-1.201, -0.1817, -0.3043), (-1.201, -0.1817, 0.9457), (-1.201, 0.01827, -0.3043), (-1.201, 0.01827, 0.9457), (-1.001, -0.1817, -0.3043), (-1.001, -0.1817, 0.9457), (-1.001, 0.01827, -0.3043), (-1.001, 0.01827, 0.9457), (-1.191, -0.1717, 0.9657), (-1.191, 0.008269, 0.9657), (-1.011, 0.008269, 0.9657), (-1.011, -0.1717, 0.9657), (0.999, -0.1817, -0.3043), (0.999, -0.1817, 0.9457), (0.999, 0.01827, -0.3043), (0.999, 0.01827, 0.9457), (1.199, -0.1817, -0.3043), (1.199, -0.1817, 0.9457), (1.199, 0.01827, -0.3043), (1.199, 0.01827, 0.9457), (1.009, -0.1717, 0.9657), (1.009, 0.008271, 0.9657), (1.189, 0.008271, 0.9657), (1.189, -0.1717, 0.9657), (-1.301, -1.482, -0.3543), (-1.301, -1.482, -0.2543), (-1.301, 1.518, -0.3543), (-1.301, 1.518, -0.2543), (1.299, -1.482, -0.3543), (1.299, -1.482, -0.2543), (1.299, 1.518, -0.3543), (1.299, 1.518, -0.2543), (-1.101, 1.518, -0.2543), (1.099, 1.518, -0.2543), (1.099, 1.518, -0.3543), (-1.101, 1.518, -0.3543), (1.099, -1.482, -0.2543), (-1.101, -1.482, -0.2543), (-1.101, -1.482, -0.3543), (1.099, -1.482, -0.3543), (1.099, -1.482, 0.04572), (1.299, -1.482, 0.04572), (-1.101, 1.518, 0.04572), (-1.301, 1.518, 0.04572), (-1.301, -1.482, 0.04572), (-1.101, -1.482, 0.04572), (1.299, 1.518, 0.04572), (1.099, 1.518, 0.04572)], [], [(0, 6, 7, 1), (1, 7, 8, 2), (2, 8, 9, 3), (3, 9, 10, 4), (4, 10, 11, 5), (0, 5, 11, 6), (6, 12, 13, 7), (7, 13, 14, 8), (8, 14, 15, 9), (9, 15, 16, 10), (10, 16, 17, 11), (11, 17, 12, 6), (12, 18, 19, 13), (13, 19, 20, 14), (14, 20, 21, 15), (15, 21, 22, 16), (16, 22, 23, 17), (17, 23, 18, 12), (18, 24, 25, 19), (19, 25, 26, 20), (20, 26, 27, 21), (21, 27, 28, 22), (22, 28, 29, 23), (23, 29, 24, 18), (24, 30, 31, 25), (25, 31, 32, 26), (26, 32, 33, 27), (27, 33, 34, 28), (28, 34, 35, 29), (29, 35, 30, 24), (30, 36, 37, 31), (31, 37, 38, 32), (32, 38, 39, 33), (33, 39, 40, 34), (34, 40, 41, 35), (35, 41, 36, 30), (36, 42, 43, 37), (37, 43, 44, 38), (38, 44, 45, 39), (39, 45, 46, 40), (40, 46, 47, 41), (41, 47, 42, 36), (42, 0, 1, 43), (43, 1, 2, 44), (44, 2, 3, 45), (45, 3, 4, 46), (46, 4, 5, 47), (47, 5, 0, 42), (48, 54, 55, 49), (49, 55, 56, 50), (50, 56, 57, 51), (51, 57, 58, 52), (52, 58, 59, 53), (48, 53, 59, 54), (54, 60, 61, 55), (55, 61, 62, 56), (56, 62, 63, 57), (57, 63, 64, 58), (58, 64, 65, 59), (59, 65, 60, 54), (60, 66, 67, 61), (61, 67, 68, 62), (62, 68, 69, 63), (63, 69, 70, 64), (64, 70, 71, 65), (65, 71, 66, 60), (66, 72, 73, 67), (67, 73, 74, 68), (68, 74, 75, 69), (69, 75, 76, 70), (70, 76, 77, 71), (71, 77, 72, 66), (72, 78, 79, 73), (73, 79, 80, 74), (74, 80, 81, 75), (75, 81, 82, 76), (76, 82, 83, 77), (77, 83, 78, 72), (78, 84, 85, 79), (79, 85, 86, 80), (80, 86, 87, 81), (81, 87, 88, 82), (82, 88, 89, 83), (83, 89, 84, 78), (84, 90, 91, 85), (85, 91, 92, 86), (86, 92, 93, 87), (87, 93, 94, 88), (88, 94, 95, 89), (89, 95, 90, 84), (90, 48, 49, 91), (91, 49, 50, 92), (92, 50, 51, 93), (93, 51, 52, 94), (94, 52, 53, 95), (95, 53, 48, 90), (96, 102, 103, 97), (97, 103, 104, 98), (98, 104, 105, 99), (99, 105, 106, 100), (100, 106, 107, 101), (96, 101, 107, 102), (102, 108, 109, 103), (103, 109, 110, 104), (104, 110, 111, 105), (105, 111, 112, 106), (106, 112, 113, 107), (107, 113, 108, 102), (108, 114, 115, 109), (109, 115, 116, 110), (110, 116, 117, 111), (111, 117, 118, 112), (112, 118, 119, 113), (113, 119, 114, 108), (114, 120, 121, 115), (115, 121, 122, 116), (116, 122, 123, 117), (117, 123, 124, 118), (118, 124, 125, 119), (119, 125, 120, 114), (120, 126, 127, 121), (121, 127, 128, 122), (122, 128, 129, 123), (123, 129, 130, 124), (124, 130, 131, 125), (125, 131, 126, 120), (126, 132, 133, 127), (127, 133, 134, 128), (128, 134, 135, 129), (129, 135, 136, 130), (130, 136, 137, 131), (131, 137, 132, 126), (132, 138, 139, 133), (133, 139, 140, 134), (134, 140, 141, 135), (135, 141, 142, 136), (136, 142, 143, 137), (137, 143, 138, 132), (138, 96, 97, 139), (139, 97, 98, 140), (140, 98, 99, 141), (141, 99, 100, 142), (142, 100, 101, 143), (143, 101, 96, 138), (144, 150, 151, 145), (145, 151, 152, 146), (146, 152, 153, 147), (147, 153, 154, 148), (148, 154, 155, 149), (144, 149, 155, 150), (150, 156, 157, 151), (151, 157, 158, 152), (152, 158, 159, 153), (153, 159, 160, 154), (154, 160, 161, 155), (155, 161, 156, 150), (156, 162, 163, 157), (157, 163, 164, 158), (158, 164, 165, 159), (159, 165, 166, 160), (160, 166, 167, 161), (161, 167, 162, 156), (162, 168, 169, 163), (163, 169, 170, 164), (164, 170, 171, 165), (165, 171, 172, 166), (166, 172, 173, 167), (167, 173, 168, 162), (168, 174, 175, 169), (169, 175, 176, 170), (170, 176, 177, 171), (171, 177, 178, 172), (172, 178, 179, 173), (173, 179, 174, 168), (174, 180, 181, 175), (175, 181, 182, 176), (176, 182, 183, 177), (177, 183, 184, 178), (178, 184, 185, 179), (179, 185, 180, 174), (180, 186, 187, 181), (181, 187, 188, 182), (182, 188, 189, 183), (183, 189, 190, 184), (184, 190, 191, 185), (185, 191, 186, 180), (186, 144, 145, 187), (187, 145, 146, 188), (188, 146, 147, 189), (189, 147, 148, 190), (190, 148, 149, 191), (191, 149, 144, 186), (192, 198, 199, 193), (193, 199, 200, 194), (194, 200, 201, 195), (195, 201, 202, 196), (196, 202, 203, 197), (192, 197, 203, 198), (198, 204, 205, 199), (199, 205, 206, 200), (200, 206, 207, 201), (201, 207, 208, 202), (202, 208, 209, 203), (203, 209, 204, 198), (204, 210, 211, 205), (205, 211, 212, 206), (206, 212, 213, 207), (207, 213, 214, 208), (208, 214, 215, 209), (209, 215, 210, 204), (210, 216, 217, 211), (211, 217, 218, 212), (212, 218, 219, 213), (213, 219, 220, 214), (214, 220, 221, 215), (215, 221, 216, 210), (216, 222, 223, 217), (217, 223, 224, 218), (218, 224, 225, 219), (219, 225, 226, 220), (220, 226, 227, 221), (221, 227, 222, 216), (222, 228, 229, 223), (223, 229, 230, 224), (224, 230, 231, 225), (225, 231, 232, 226), (226, 232, 233, 227), (227, 233, 228, 222), (228, 234, 235, 229), (229, 235, 236, 230), (230, 236, 237, 231), (231, 237, 238, 232), (232, 238, 239, 233), (233, 239, 234, 228), (234, 192, 193, 235), (235, 193, 194, 236), (236, 194, 195, 237), (237, 195, 196, 238), (238, 196, 197, 239), (239, 197, 192, 234), (240, 241, 243, 242), (242, 243, 245, 244), (244, 245, 247, 246), (246, 247, 249, 248), (248, 249, 251, 250), (250, 251, 253, 252), (252, 253, 255, 254), (254, 255, 257, 256), (256, 257, 259, 258), (258, 259, 261, 260), (243, 241, 263, 261, 259, 257, 255, 253, 251, 249, 247, 245), (260, 261, 263, 262), (262, 263, 241, 240), (240, 242, 244, 246, 248, 250, 252, 254, 256, 258, 260, 262), (264, 265, 267, 266), (266, 267, 269, 268), (268, 269, 271, 270), (270, 271, 273, 272), (272, 273, 275, 274), (274, 275, 277, 276), (276, 277, 279, 278), (278, 279, 281, 280), (280, 281, 283, 282), (282, 283, 285, 284), (267, 265, 287, 285, 283, 281, 279, 277, 275, 273, 271, 269), (284, 285, 287, 286), (286, 287, 265, 264), (264, 266, 268, 270, 272, 274, 276, 278, 280, 282, 284, 286), (288, 294, 295, 289), (289, 295, 296, 290), (290, 296, 297, 291), (291, 297, 298, 292), (292, 298, 299, 293), (288, 293, 299, 294), (294, 300, 301, 295), (295, 301, 302, 296), (296, 302, 303, 297), (297, 303, 304, 298), (298, 304, 305, 299), (299, 305, 300, 294), (300, 306, 307, 301), (301, 307, 308, 302), (302, 308, 309, 303), (303, 309, 310, 304), (304, 310, 311, 305), (305, 311, 306, 300), (306, 312, 313, 307), (307, 313, 314, 308), (308, 314, 315, 309), (309, 315, 316, 310), (310, 316, 317, 311), (311, 317, 312, 306), (312, 318, 319, 313), (313, 319, 320, 314), (314, 320, 321, 315), (315, 321, 322, 316), (316, 322, 323, 317), (317, 323, 318, 312), (318, 324, 325, 319), (319, 325, 326, 320), (320, 326, 327, 321), (321, 327, 328, 322), (322, 328, 329, 323), (323, 329, 324, 318), (324, 330, 331, 325), (325, 331, 332, 326), (326, 332, 333, 327), (327, 333, 334, 328), (328, 334, 335, 329), (329, 335, 330, 324), (330, 288, 289, 331), (331, 289, 290, 332), (332, 290, 291, 333), (333, 291, 292, 334), (334, 292, 293, 335), (335, 293, 288, 330), (337, 339, 338, 336), (339, 343, 342, 338), (343, 341, 340, 342), (341, 337, 336, 340), (336, 338, 342, 340), (341, 343, 346, 347), (347, 346, 345, 344), (339, 337, 344, 345), (337, 341, 347, 344), (343, 339, 345, 346), (349, 351, 350, 348), (351, 355, 354, 350), (355, 353, 352, 354), (353, 349, 348, 352), (348, 350, 354, 352), (353, 355, 358, 359), (359, 358, 357, 356), (351, 349, 356, 357), (349, 353, 359, 356), (355, 351, 357, 358), (381, 378, 379, 380), (369, 367, 366, 370), (361, 363, 362, 360), (373, 361, 360, 374), (367, 365, 364, 366), (375, 370, 366, 364), (367, 369, 383, 382), (363, 361, 380, 379), (372, 369, 368, 373), (360, 362, 371, 374), (365, 372, 375, 364), (372, 373, 374, 375), (363, 368, 371, 362), (368, 369, 370, 371), (365, 367, 382, 377), (361, 373, 381, 380), (369, 372, 376, 383), (368, 363, 379, 378), (372, 365, 377, 376), (373, 368, 378, 381), (377, 382, 383, 376), (374, 371, 370, 375)])
me_torus_000.polygons.foreach_set('material_index', [0, 0, 0, 0, 0, 0, 0, 0, 0, 0, 0, 0, 0, 0, 0, 0, 0, 0, 0, 0, 0, 0, 0, 0, 0, 0, 0, 0, 0, 0, 0, 0, 0, 0, 0, 0, 0, 0, 0, 0, 0, 0, 0, 0, 0, 0, 0, 0, 0, 0, 0, 0, 0, 0, 0, 0, 0, 0, 0, 0, 0, 0, 0, 0, 0, 0, 0, 0, 0, 0, 0, 0, 0, 0, 0, 0, 0, 0, 0, 0, 0, 0, 0, 0, 0, 0, 0, 0, 0, 0, 0, 0, 0, 0, 0, 0, 0, 0, 0, 0, 0, 0, 0, 0, 0, 0, 0, 0, 0, 0, 0, 0, 0, 0, 0, 0, 0, 0, 0, 0, 0, 0, 0, 0, 0, 0, 0, 0, 0, 0, 0, 0, 0, 0, 0, 0, 0, 0, 0, 0, 0, 0, 0, 0, 0, 0, 0, 0, 0, 0, 0, 0, 0, 0, 0, 0, 0, 0, 0, 0, 0, 0, 0, 0, 0, 0, 0, 0, 0, 0, 0, 0, 0, 0, 0, 0, 0, 0, 0, 0, 0, 0, 0, 0, 0, 0, 0, 0, 0, 0, 0, 0, 0, 0, 0, 0, 0, 0, 0, 0, 0, 0, 0, 0, 0, 0, 0, 0, 0, 0, 0, 0, 0, 0, 0, 0, 0, 0, 0, 0, 0, 0, 0, 0, 0, 0, 0, 0, 0, 0, 0, 0, 0, 0, 0, 0, 0, 0, 0, 0, 0, 0, 0, 0, 0, 0, 0, 0, 0, 0, 0, 0, 0, 0, 0, 0, 0, 0, 0, 0, 0, 0, 0, 0, 0, 0, 0, 0, 0, 0, 0, 0, 0, 0, 0, 0, 0, 0, 0, 0, 0, 0, 0, 0, 0, 0, 0, 0, 0, 0, 0, 0, 0, 0, 0, 0, 0, 0, 0, 0, 0, 0, 0, 0, 0, 0, 0, 0, 0, 0, 0, 0, 0, 0, 0, 0, 1, 1, 1, 1, 1, 1, 1, 1, 1, 1, 1, 1, 1, 1, 1, 1, 1, 1, 1, 1, 1, 1, 1, 1, 1, 1, 1, 1, 1, 1, 1, 1, 1, 1, 1, 1, 1, 1, 1, 1, 1, 1])
me_torus_000.materials.append(mat_rope)
me_torus_000.materials.append(mat_yellow)
me_torus_000.use_remesh_preserve_volume = False
me_torus_000.use_remesh_preserve_attributes = False
me_torus_000.use_mirror_vertex_groups = False
me_torus_000.update()
me_torus_001 = bpy.data.meshes.new('Torus.001')
me_torus_001.from_pydata([(0.02931, 0.363, 2.401), (0.0734, 0.327, 2.445), (0.0734, 0.255, 2.445), (0.02931, 0.219, 2.401), (-0.01478, 0.255, 2.357), (-0.01478, 0.327, 2.357), (-0.06669, 0.3068, 2.497), (-0.004595, 0.2813, 2.523), (0.0314, 0.2304, 2.487), (0.005314, 0.205, 2.425), (-0.05678, 0.2304, 2.399), (-0.09278, 0.2813, 2.435), (-0.1065, 0.171, 2.536), (-0.0369, 0.171, 2.555), (0.01401, 0.171, 2.504), (-0.004627, 0.171, 2.435), (-0.07417, 0.171, 2.416), (-0.1251, 0.171, 2.467), (-0.06669, 0.03525, 2.497), (-0.004595, 0.06071, 2.523), (0.0314, 0.1116, 2.487), (0.005314, 0.1371, 2.425), (-0.05678, 0.1116, 2.399), (-0.09278, 0.06071, 2.435), (0.02931, -0.02098, 2.401), (0.0734, 0.01502, 2.445), (0.0734, 0.08702, 2.445), (0.02931, 0.123, 2.401), (-0.01478, 0.08702, 2.357), (-0.01478, 0.01502, 2.357), (0.1253, 0.03525, 2.305), (0.1514, 0.06071, 2.367), (0.1154, 0.1116, 2.403), (0.05331, 0.1371, 2.377), (0.02722, 0.1116, 2.315), (0.06322, 0.06071, 2.279), (0.1651, 0.171, 2.265), (0.1837, 0.171, 2.334), (0.1328, 0.171, 2.385), (0.06326, 0.171, 2.367), (0.04462, 0.171, 2.297), (0.09553, 0.171, 2.246), (0.1253, 0.3068, 2.305), (0.1514, 0.2813, 2.367), (0.1154, 0.2304, 2.403), (0.05331, 0.205, 2.377), (0.02722, 0.2304, 2.315), (0.06322, 0.2813, 2.279), (0.02932, 0.263, 2.401), (0.07341, 0.227, 2.357), (0.07341, 0.155, 2.357), (0.02932, 0.119, 2.401), (-0.01477, 0.155, 2.445), (-0.01477, 0.227, 2.445), (0.1253, 0.2068, 2.497), (0.1514, 0.1813, 2.435), (0.1154, 0.1304, 2.399), (0.05332, 0.105, 2.425), (0.02723, 0.1304, 2.487), (0.06323, 0.1813, 2.523), (0.1651, 0.07102, 2.536), (0.1837, 0.07102, 2.467), (0.1328, 0.07102, 2.416), (0.06326, 0.07102, 2.435), (0.04463, 0.07102, 2.504), (0.09554, 0.07102, 2.555), (0.1253, -0.06475, 2.497), (0.1514, -0.03929, 2.435), (0.1154, 0.01162, 2.399), (0.05332, 0.03708, 2.425), (0.02723, 0.01162, 2.487), (0.06323, -0.03929, 2.523), (0.02932, -0.121, 2.401), (0.07341, -0.08498, 2.357), (0.07341, -0.01298, 2.357), (0.02932, 0.02302, 2.401), (-0.01477, -0.01298, 2.445), (-0.01477, -0.08498, 2.445), (-0.06668, -0.06475, 2.305), (-0.004589, -0.03929, 2.279), (0.03141, 0.01162, 2.315), (0.00532, 0.03708, 2.377), (-0.05677, 0.01162, 2.403), (-0.09277, -0.03929, 2.367), (-0.1064, 0.07102, 2.265), (-0.0369, 0.07102, 2.246), (0.01401, 0.07102, 2.297), (-0.004621, 0.07102, 2.367), (-0.07417, 0.07102, 2.385), (-0.1251, 0.07102, 2.334), (-0.06668, 0.2068, 2.305), (-0.004589, 0.1813, 2.279), (0.03141, 0.1304, 2.315), (0.00532, 0.105, 2.377), (-0.05677, 0.1304, 2.403), (-0.09277, 0.1813, 2.367), (1.004, 0.05404, 0.7406), (0.1243, 0.05404, 2.311), (0.9831, 0.04407, 0.7194), (0.1031, 0.04407, 2.289), (0.9676, 0.06604, 0.7039), (0.08757, 0.06604, 2.274), (0.9619, 0.09604, 0.6982), (0.08188, 0.09604, 2.268), (0.9786, 0.117, 0.7149), (0.09859, 0.117, 2.285), (0.9831, 0.148, 0.7194), (0.1031, 0.148, 2.289), (1.004, 0.156, 0.7406), (0.1243, 0.156, 2.311), (1.026, 0.148, 0.7619), (0.1455, 0.148, 2.332), (1.03, 0.117, 0.7664), (0.15, 0.117, 2.336), (1.047, 0.09604, 0.7831), (0.1667, 0.09604, 2.353), (1.041, 0.06604, 0.7774), (0.1611, 0.06604, 2.347), (1.026, 0.04407, 0.7619), (0.1455, 0.04407, 2.332), (-1.016, 0.138, 0.7306), (-0.07569, 0.138, 2.311), (-0.9945, 0.148, 0.7094), (-0.05447, 0.148, 2.289), (-0.9789, 0.126, 0.6939), (-0.03894, 0.126, 2.274), (-0.9733, 0.09604, 0.6882), (-0.03326, 0.09604, 2.268), (-0.99, 0.07504, 0.7049), (-0.04997, 0.07504, 2.285), (-0.9945, 0.04407, 0.7094), (-0.05447, 0.04407, 2.289), (-1.016, 0.03604, 0.7306), (-0.07569, 0.03604, 2.311), (-1.037, 0.04407, 0.7518), (-0.0969, 0.04407, 2.332), (-1.041, 0.07504, 0.7564), (-0.1014, 0.07504, 2.336), (-1.058, 0.09604, 0.7731), (-0.1181, 0.09604, 2.353), (-1.052, 0.126, 0.7674), (-0.1124, 0.126, 2.347), (-1.037, 0.148, 0.7518), (-0.0969, 0.148, 2.332), (-0.9287, 0.07102, 0.8106), (-0.9647, 0.07102, 0.873), (-1.037, 0.07102, 0.873), (-1.073, 0.07102, 0.8106), (-1.037, 0.07102, 0.7483), (-0.9647, 0.07102, 0.7483), (-0.9849, 0.2068, 0.8106), (-1.01, 0.1813, 0.873), (-1.061, 0.1304, 0.873), (-1.087, 0.105, 0.8106), (-1.061, 0.1304, 0.7483), (-1.01, 0.1813, 0.7483), (-1.121, 0.263, 0.8106), (-1.121, 0.227, 0.873), (-1.121, 0.155, 0.873), (-1.121, 0.119, 0.8106), (-1.121, 0.155, 0.7483), (-1.121, 0.227, 0.7483), (-1.256, 0.2068, 0.8106), (-1.231, 0.1813, 0.873), (-1.18, 0.1304, 0.873), (-1.155, 0.105, 0.8106), (-1.18, 0.1304, 0.7483), (-1.231, 0.1813, 0.7483), (-1.313, 0.07102, 0.8106), (-1.277, 0.07102, 0.873), (-1.205, 0.07102, 0.873), (-1.169, 0.07102, 0.8106), (-1.205, 0.07102, 0.7483), (-1.277, 0.07102, 0.7483), (-1.256, -0.06475, 0.8106), (-1.231, -0.03929, 0.873), (-1.18, 0.01162, 0.873), (-1.155, 0.03708, 0.8106), (-1.18, 0.01162, 0.7483), (-1.231, -0.03929, 0.7483), (-1.121, -0.121, 0.8106), (-1.121, -0.08498, 0.873), (-1.121, -0.01298, 0.873), (-1.121, 0.02302, 0.8106), (-1.121, -0.01298, 0.7483), (-1.121, -0.08498, 0.7483), (-0.9849, -0.06475, 0.8106), (-1.01, -0.03929, 0.873), (-1.061, 0.01162, 0.873), (-1.087, 0.03708, 0.8106), (-1.061, 0.01162, 0.7483), (-1.01, -0.03929, 0.7483), (-0.9287, 0.07102, 0.7106), (-0.9647, 0.07102, 0.773), (-1.037, 0.07102, 0.773), (-1.073, 0.07102, 0.7106), (-1.037, 0.07102, 0.6483), (-0.9647, 0.07102, 0.6483), (-0.9849, 0.2068, 0.7106), (-1.01, 0.1813, 0.773), (-1.061, 0.1304, 0.773), (-1.087, 0.105, 0.7106), (-1.061, 0.1304, 0.6483), (-1.01, 0.1813, 0.6483), (-1.121, 0.263, 0.7106), (-1.121, 0.227, 0.773), (-1.121, 0.155, 0.773), (-1.121, 0.119, 0.7106), (-1.121, 0.155, 0.6483), (-1.121, 0.227, 0.6483), (-1.256, 0.2068, 0.7106), (-1.231, 0.1813, 0.773), (-1.18, 0.1304, 0.773), (-1.155, 0.105, 0.7106), (-1.18, 0.1304, 0.6483), (-1.231, 0.1813, 0.6483), (-1.313, 0.07102, 0.7106), (-1.277, 0.07102, 0.773), (-1.205, 0.07102, 0.773), (-1.169, 0.07102, 0.7106), (-1.205, 0.07102, 0.6483), (-1.277, 0.07102, 0.6483), (-1.256, -0.06475, 0.7106), (-1.231, -0.03929, 0.773), (-1.18, 0.01162, 0.773), (-1.155, 0.03708, 0.7106), (-1.18, 0.01162, 0.6483), (-1.231, -0.03929, 0.6483), (-1.121, -0.121, 0.7106), (-1.121, -0.08498, 0.773), (-1.121, -0.01298, 0.773), (-1.121, 0.02302, 0.7106), (-1.121, -0.01298, 0.6483), (-1.121, -0.08498, 0.6483), (-0.9849, -0.06475, 0.7106), (-1.01, -0.03929, 0.773), (-1.061, 0.01162, 0.773), (-1.087, 0.03708, 0.7106), (-1.061, 0.01162, 0.6483), (-1.01, -0.03929, 0.6483), (1.311, 0.07102, 0.8106), (1.275, 0.07102, 0.873), (1.203, 0.07102, 0.873), (1.167, 0.07102, 0.8106), (1.203, 0.07102, 0.7483), (1.275, 0.07102, 0.7483), (1.255, 0.2068, 0.8106), (1.23, 0.1813, 0.873), (1.179, 0.1304, 0.873), (1.153, 0.105, 0.8106), (1.179, 0.1304, 0.7483), (1.23, 0.1813, 0.7483), (1.119, 0.263, 0.8106), (1.119, 0.227, 0.873), (1.119, 0.155, 0.873), (1.119, 0.119, 0.8106), (1.119, 0.155, 0.7483), (1.119, 0.227, 0.7483), (0.9836, 0.2068, 0.8106), (1.009, 0.1813, 0.873), (1.06, 0.1304, 0.873), (1.085, 0.105, 0.8106), (1.06, 0.1304, 0.7483), (1.009, 0.1813, 0.7483), (0.9273, 0.07102, 0.8106), (0.9633, 0.07102, 0.873), (1.035, 0.07102, 0.873), (1.071, 0.07102, 0.8106), (1.035, 0.07102, 0.7483), (0.9633, 0.07102, 0.7483), (0.9836, -0.06474, 0.8106), (1.009, -0.03929, 0.873), (1.06, 0.01162, 0.873), (1.085, 0.03708, 0.8106), (1.06, 0.01162, 0.7483), (1.009, -0.03929, 0.7483), (1.119, -0.121, 0.8106), (1.119, -0.08498, 0.873), (1.119, -0.01298, 0.873), (1.119, 0.02302, 0.8106), (1.119, -0.01298, 0.7483), (1.119, -0.08498, 0.7483), (1.255, -0.06474, 0.8106), (1.23, -0.03929, 0.873), (1.179, 0.01162, 0.873), (1.153, 0.03708, 0.8106), (1.179, 0.01162, 0.7483), (1.23, -0.03929, 0.7483), (1.311, 0.07102, 0.7106), (1.275, 0.07102, 0.773), (1.203, 0.07102, 0.773), (1.167, 0.07102, 0.7106), (1.203, 0.07102, 0.6483), (1.275, 0.07102, 0.6483), (1.255, 0.2068, 0.7106), (1.23, 0.1813, 0.773), (1.179, 0.1304, 0.773), (1.153, 0.105, 0.7106), (1.179, 0.1304, 0.6483), (1.23, 0.1813, 0.6483), (1.119, 0.263, 0.7106), (1.119, 0.227, 0.773), (1.119, 0.155, 0.773), (1.119, 0.119, 0.7106), (1.119, 0.155, 0.6483), (1.119, 0.227, 0.6483), (0.9836, 0.2068, 0.7106), (1.009, 0.1813, 0.773), (1.06, 0.1304, 0.773), (1.085, 0.105, 0.7106), (1.06, 0.1304, 0.6483), (1.009, 0.1813, 0.6483), (0.9273, 0.07102, 0.7106), (0.9633, 0.07102, 0.773), (1.035, 0.07102, 0.773), (1.071, 0.07102, 0.7106), (1.035, 0.07102, 0.6483), (0.9633, 0.07102, 0.6483), (0.9836, -0.06474, 0.7106), (1.009, -0.03929, 0.773), (1.06, 0.01162, 0.773), (1.085, 0.03708, 0.7106), (1.06, 0.01162, 0.6483), (1.009, -0.03929, 0.6483), (1.119, -0.121, 0.7106), (1.119, -0.08498, 0.773), (1.119, -0.01298, 0.773), (1.119, 0.02302, 0.7106), (1.119, -0.01298, 0.6483), (1.119, -0.08498, 0.6483), (1.255, -0.06474, 0.7106), (1.23, -0.03929, 0.773), (1.179, 0.01162, 0.773), (1.153, 0.03708, 0.7106), (1.179, 0.01162, 0.6483), (1.23, -0.03929, 0.6483), (-1.201, -0.02898, -0.3494), (-1.201, -0.02898, 0.9006), (-1.201, 0.171, -0.3494), (-1.201, 0.171, 0.9006), (-1.001, -0.02898, -0.3494), (-1.001, -0.02898, 0.9006), (-1.001, 0.171, -0.3494), (-1.001, 0.171, 0.9006), (-1.191, -0.01898, 0.9206), (-1.191, 0.161, 0.9206), (-1.011, 0.161, 0.9206), (-1.011, -0.01898, 0.9206), (0.9993, -0.02898, -0.3494), (0.9993, -0.02898, 0.9006), (0.9993, 0.171, -0.3494), (0.9993, 0.171, 0.9006), (1.199, -0.02898, -0.3494), (1.199, -0.02898, 0.9006), (1.199, 0.171, -0.3494), (1.199, 0.171, 0.9006), (1.009, -0.01898, 0.9206), (1.009, 0.161, 0.9206), (1.189, 0.161, 0.9206), (1.189, -0.01898, 0.9206), (-1.301, -1.329, -0.3994), (-1.301, -1.329, -0.2994), (-1.301, 1.671, -0.3994), (-1.301, 1.671, -0.2994), (1.299, -1.329, -0.3994), (1.299, -1.329, -0.2994), (1.299, 1.671, -0.3994), (1.299, 1.671, -0.2994), (-1.101, 1.671, -0.2994), (1.099, 1.671, -0.2994), (1.099, 1.671, -0.3994), (-1.101, 1.671, -0.3994), (1.099, -1.329, -0.2994), (-1.101, -1.329, -0.2994), (-1.101, -1.329, -0.3994), (1.099, -1.329, -0.3994), (1.099, -1.329, 0.3006), (1.299, -1.329, 0.3006), (-1.101, 1.671, 0.3006), (-1.301, 1.671, 0.3006), (-1.301, -1.329, 0.3006), (-1.101, -1.329, 0.3006), (1.299, 1.671, 0.3006), (1.099, 1.671, 0.3006), (-1.101, -1.329, -0.2994), (-1.101, -1.329, 0.3006), (-1.101, -1.129, -0.2994), (-1.101, -1.129, 0.3006), (1.099, -1.329, -0.2994), (1.099, -1.329, 0.3006), (1.099, -1.129, -0.2994), (1.099, -1.129, 0.3006)], [], [(0, 6, 7, 1), (1, 7, 8, 2), (2, 8, 9, 3), (3, 9, 10, 4), (4, 10, 11, 5), (0, 5, 11, 6), (6, 12, 13, 7), (7, 13, 14, 8), (8, 14, 15, 9), (9, 15, 16, 10), (10, 16, 17, 11), (11, 17, 12, 6), (12, 18, 19, 13), (13, 19, 20, 14), (14, 20, 21, 15), (15, 21, 22, 16), (16, 22, 23, 17), (17, 23, 18, 12), (18, 24, 25, 19), (19, 25, 26, 20), (20, 26, 27, 21), (21, 27, 28, 22), (22, 28, 29, 23), (23, 29, 24, 18), (24, 30, 31, 25), (25, 31, 32, 26), (26, 32, 33, 27), (27, 33, 34, 28), (28, 34, 35, 29), (29, 35, 30, 24), (30, 36, 37, 31), (31, 37, 38, 32), (32, 38, 39, 33), (33, 39, 40, 34), (34, 40, 41, 35), (35, 41, 36, 30), (36, 42, 43, 37), (37, 43, 44, 38), (38, 44, 45, 39), (39, 45, 46, 40), (40, 46, 47, 41), (41, 47, 42, 36), (42, 0, 1, 43), (43, 1, 2, 44), (44, 2, 3, 45), (45, 3, 4, 46), (46, 4, 5, 47), (47, 5, 0, 42), (48, 54, 55, 49), (49, 55, 56, 50), (50, 56, 57, 51), (51, 57, 58, 52), (52, 58, 59, 53), (48, 53, 59, 54), (54, 60, 61, 55), (55, 61, 62, 56), (56, 62, 63, 57), (57, 63, 64, 58), (58, 64, 65, 59), (59, 65, 60, 54), (60, 66, 67, 61), (61, 67, 68, 62), (62, 68, 69, 63), (63, 69, 70, 64), (64, 70, 71, 65), (65, 71, 66, 60), (66, 72, 73, 67), (67, 73, 74, 68), (68, 74, 75, 69), (69, 75, 76, 70), (70, 76, 77, 71), (71, 77, 72, 66), (72, 78, 79, 73), (73, 79, 80, 74), (74, 80, 81, 75), (75, 81, 82, 76), (76, 82, 83, 77), (77, 83, 78, 72), (78, 84, 85, 79), (79, 85, 86, 80), (80, 86, 87, 81), (81, 87, 88, 82), (82, 88, 89, 83), (83, 89, 84, 78), (84, 90, 91, 85), (85, 91, 92, 86), (86, 92, 93, 87), (87, 93, 94, 88), (88, 94, 95, 89), (89, 95, 90, 84), (90, 48, 49, 91), (91, 49, 50, 92), (92, 50, 51, 93), (93, 51, 52, 94), (94, 52, 53, 95), (95, 53, 48, 90), (96, 97, 99, 98), (98, 99, 101, 100), (100, 101, 103, 102), (102, 103, 105, 104), (104, 105, 107, 106), (106, 107, 109, 108), (108, 109, 111, 110), (110, 111, 113, 112), (112, 113, 115, 114), (114, 115, 117, 116), (99, 97, 119, 117, 115, 113, 111, 109, 107, 105, 103, 101), (116, 117, 119, 118), (118, 119, 97, 96), (96, 98, 100, 102, 104, 106, 108, 110, 112, 114, 116, 118), (120, 121, 123, 122), (122, 123, 125, 124), (124, 125, 127, 126), (126, 127, 129, 128), (128, 129, 131, 130), (130, 131, 133, 132), (132, 133, 135, 134), (134, 135, 137, 136), (136, 137, 139, 138), (138, 139, 141, 140), (123, 121, 143, 141, 139, 137, 135, 133, 131, 129, 127, 125), (140, 141, 143, 142), (142, 143, 121, 120), (120, 122, 124, 126, 128, 130, 132, 134, 136, 138, 140, 142), (144, 150, 151, 145), (145, 151, 152, 146), (146, 152, 153, 147), (147, 153, 154, 148), (148, 154, 155, 149), (144, 149, 155, 150), (150, 156, 157, 151), (151, 157, 158, 152), (152, 158, 159, 153), (153, 159, 160, 154), (154, 160, 161, 155), (155, 161, 156, 150), (156, 162, 163, 157), (157, 163, 164, 158), (158, 164, 165, 159), (159, 165, 166, 160), (160, 166, 167, 161), (161, 167, 162, 156), (162, 168, 169, 163), (163, 169, 170, 164), (164, 170, 171, 165), (165, 171, 172, 166), (166, 172, 173, 167), (167, 173, 168, 162), (168, 174, 175, 169), (169, 175, 176, 170), (170, 176, 177, 171), (171, 177, 178, 172), (172, 178, 179, 173), (173, 179, 174, 168), (174, 180, 181, 175), (175, 181, 182, 176), (176, 182, 183, 177), (177, 183, 184, 178), (178, 184, 185, 179), (179, 185, 180, 174), (180, 186, 187, 181), (181, 187, 188, 182), (182, 188, 189, 183), (183, 189, 190, 184), (184, 190, 191, 185), (185, 191, 186, 180), (186, 144, 145, 187), (187, 145, 146, 188), (188, 146, 147, 189), (189, 147, 148, 190), (190, 148, 149, 191), (191, 149, 144, 186), (192, 198, 199, 193), (193, 199, 200, 194), (194, 200, 201, 195), (195, 201, 202, 196), (196, 202, 203, 197), (192, 197, 203, 198), (198, 204, 205, 199), (199, 205, 206, 200), (200, 206, 207, 201), (201, 207, 208, 202), (202, 208, 209, 203), (203, 209, 204, 198), (204, 210, 211, 205), (205, 211, 212, 206), (206, 212, 213, 207), (207, 213, 214, 208), (208, 214, 215, 209), (209, 215, 210, 204), (210, 216, 217, 211), (211, 217, 218, 212), (212, 218, 219, 213), (213, 219, 220, 214), (214, 220, 221, 215), (215, 221, 216, 210), (216, 222, 223, 217), (217, 223, 224, 218), (218, 224, 225, 219), (219, 225, 226, 220), (220, 226, 227, 221), (221, 227, 222, 216), (222, 228, 229, 223), (223, 229, 230, 224), (224, 230, 231, 225), (225, 231, 232, 226), (226, 232, 233, 227), (227, 233, 228, 222), (228, 234, 235, 229), (229, 235, 236, 230), (230, 236, 237, 231), (231, 237, 238, 232), (232, 238, 239, 233), (233, 239, 234, 228), (234, 192, 193, 235), (235, 193, 194, 236), (236, 194, 195, 237), (237, 195, 196, 238), (238, 196, 197, 239), (239, 197, 192, 234), (240, 246, 247, 241), (241, 247, 248, 242), (242, 248, 249, 243), (243, 249, 250, 244), (244, 250, 251, 245), (240, 245, 251, 246), (246, 252, 253, 247), (247, 253, 254, 248), (248, 254, 255, 249), (249, 255, 256, 250), (250, 256, 257, 251), (251, 257, 252, 246), (252, 258, 259, 253), (253, 259, 260, 254), (254, 260, 261, 255), (255, 261, 262, 256), (256, 262, 263, 257), (257, 263, 258, 252), (258, 264, 265, 259), (259, 265, 266, 260), (260, 266, 267, 261), (261, 267, 268, 262), (262, 268, 269, 263), (263, 269, 264, 258), (264, 270, 271, 265), (265, 271, 272, 266), (266, 272, 273, 267), (267, 273, 274, 268), (268, 274, 275, 269), (269, 275, 270, 264), (270, 276, 277, 271), (271, 277, 278, 272), (272, 278, 279, 273), (273, 279, 280, 274), (274, 280, 281, 275), (275, 281, 276, 270), (276, 282, 283, 277), (277, 283, 284, 278), (278, 284, 285, 279), (279, 285, 286, 280), (280, 286, 287, 281), (281, 287, 282, 276), (282, 240, 241, 283), (283, 241, 242, 284), (284, 242, 243, 285), (285, 243, 244, 286), (286, 244, 245, 287), (287, 245, 240, 282), (288, 294, 295, 289), (289, 295, 296, 290), (290, 296, 297, 291), (291, 297, 298, 292), (292, 298, 299, 293), (288, 293, 299, 294), (294, 300, 301, 295), (295, 301, 302, 296), (296, 302, 303, 297), (297, 303, 304, 298), (298, 304, 305, 299), (299, 305, 300, 294), (300, 306, 307, 301), (301, 307, 308, 302), (302, 308, 309, 303), (303, 309, 310, 304), (304, 310, 311, 305), (305, 311, 306, 300), (306, 312, 313, 307), (307, 313, 314, 308), (308, 314, 315, 309), (309, 315, 316, 310), (310, 316, 317, 311), (311, 317, 312, 306), (312, 318, 319, 313), (313, 319, 320, 314), (314, 320, 321, 315), (315, 321, 322, 316), (316, 322, 323, 317), (317, 323, 318, 312), (318, 324, 325, 319), (319, 325, 326, 320), (320, 326, 327, 321), (321, 327, 328, 322), (322, 328, 329, 323), (323, 329, 324, 318), (324, 330, 331, 325), (325, 331, 332, 326), (326, 332, 333, 327), (327, 333, 334, 328), (328, 334, 335, 329), (329, 335, 330, 324), (330, 288, 289, 331), (331, 289, 290, 332), (332, 290, 291, 333), (333, 291, 292, 334), (334, 292, 293, 335), (335, 293, 288, 330), (337, 339, 338, 336), (339, 343, 342, 338), (343, 341, 340, 342), (341, 337, 336, 340), (336, 338, 342, 340), (341, 343, 346, 347), (347, 346, 345, 344), (339, 337, 344, 345), (337, 341, 347, 344), (343, 339, 345, 346), (349, 351, 350, 348), (351, 355, 354, 350), (355, 353, 352, 354), (353, 349, 348, 352), (348, 350, 354, 352), (353, 355, 358, 359), (359, 358, 357, 356), (351, 349, 356, 357), (349, 353, 359, 356), (355, 351, 357, 358), (381, 378, 379, 380), (369, 367, 366, 370), (361, 363, 362, 360), (373, 361, 360, 374), (367, 365, 364, 366), (375, 370, 366, 364), (367, 369, 383, 382), (363, 361, 380, 379), (372, 369, 368, 373), (360, 362, 371, 374), (365, 372, 375, 364), (372, 373, 374, 375), (363, 368, 371, 362), (368, 369, 370, 371), (365, 367, 382, 377), (361, 373, 381, 380), (369, 372, 376, 383), (368, 363, 379, 378), (372, 365, 377, 376), (373, 368, 378, 381), (377, 382, 383, 376), (374, 371, 370, 375), (384, 385, 387, 386), (386, 387, 391, 390), (390, 391, 389, 388), (388, 389, 385, 384), (386, 390, 388, 384), (391, 387, 385, 389)])
me_torus_001.polygons.foreach_set('material_index', [0, 0, 0, 0, 0, 0, 0, 0, 0, 0, 0, 0, 0, 0, 0, 0, 0, 0, 0, 0, 0, 0, 0, 0, 0, 0, 0, 0, 0, 0, 0, 0, 0, 0, 0, 0, 0, 0, 0, 0, 0, 0, 0, 0, 0, 0, 0, 0, 0, 0, 0, 0, 0, 0, 0, 0, 0, 0, 0, 0, 0, 0, 0, 0, 0, 0, 0, 0, 0, 0, 0, 0, 0, 0, 0, 0, 0, 0, 0, 0, 0, 0, 0, 0, 0, 0, 0, 0, 0, 0, 0, 0, 0, 0, 0, 0, 0, 0, 0, 0, 0, 0, 0, 0, 0, 0, 0, 0, 0, 0, 0, 0, 0, 0, 0, 0, 0, 0, 0, 0, 0, 0, 0, 0, 0, 0, 0, 0, 0, 0, 0, 0, 0, 0, 0, 0, 0, 0, 0, 0, 0, 0, 0, 0, 0, 0, 0, 0, 0, 0, 0, 0, 0, 0, 0, 0, 0, 0, 0, 0, 0, 0, 0, 0, 0, 0, 0, 0, 0, 0, 0, 0, 0, 0, 0, 0, 0, 0, 0, 0, 0, 0, 0, 0, 0, 0, 0, 0, 0, 0, 0, 0, 0, 0, 0, 0, 0, 0, 0, 0, 0, 0, 0, 0, 0, 0, 0, 0, 0, 0, 0, 0, 0, 0, 0, 0, 0, 0, 0, 0, 0, 0, 0, 0, 0, 0, 0, 0, 0, 0, 0, 0, 0, 0, 0, 0, 0, 0, 0, 0, 0, 0, 0, 0, 0, 0, 0, 0, 0, 0, 0, 0, 0, 0, 0, 0, 0, 0, 0, 0, 0, 0, 0, 0, 0, 0, 0, 0, 0, 0, 0, 0, 0, 0, 0, 0, 0, 0, 0, 0, 0, 0, 0, 0, 0, 0, 0, 0, 0, 0, 0, 0, 0, 0, 0, 0, 0, 0, 0, 0, 0, 0, 0, 0, 0, 0, 0, 0, 0, 0, 0, 0, 0, 0, 0, 0, 1, 1, 1, 1, 1, 1, 1, 1, 1, 1, 1, 1, 1, 1, 1, 1, 1, 1, 1, 1, 1, 1, 1, 1, 1, 1, 1, 1, 1, 1, 1, 1, 1, 1, 1, 1, 1, 1, 1, 1, 1, 1, 1, 1, 1, 1, 1, 1])
me_torus_001.materials.append(mat_rope)
me_torus_001.materials.append(mat_blue_light)
me_torus_001.use_remesh_preserve_volume = False
me_torus_001.use_remesh_preserve_attributes = False
me_torus_001.use_mirror_vertex_groups = False
me_torus_001.update()
arm_armature = bpy.data.armatures.new('Armature')  # bones are not reproduced

# ---- objects
ob_armature = bpy.data.objects.new('Armature', arm_armature)
ob_pulley_rope_a_001 = bpy.data.objects.new('pulley_rope_A.001', me_cylinder_179)
ob_plane = bpy.data.objects.new('Plane', me_plane)
ob_pulley_base_001 = bpy.data.objects.new('pulley_base.001', me_cube_000)
ob_pulley_rope_b_001 = bpy.data.objects.new('pulley_rope_B.001', me_torus_000)
ob_pulley_rope_c_001 = bpy.data.objects.new('pulley_rope_C.001', me_torus_001)

# ---- transforms, parenting, visibility, modifiers, constraints
ob_armature.location = (0.0, 0.0, 0.0)
ob_armature.lineart.crease_threshold = 0.0
ob_pulley_rope_a_001.parent = ob_armature
ob_pulley_rope_a_001.location = (1.531, -0.55, 10.98)
ob_pulley_rope_a_001.lineart.crease_threshold = 0.0
_vg = ob_pulley_rope_a_001.vertex_groups.new(name='Bone')
for _i, _w in zip([0, 2, 4, 6, 8, 10, 12, 14, 16, 18, 20, 22], [1.0, 1.0, 1.0, 1.0, 1.0, 1.0, 1.0, 1.0, 1.0, 1.0, 1.0, 1.0]): _vg.add([_i], _w, 'REPLACE')
_vg = ob_pulley_rope_a_001.vertex_groups.new(name='Bone.001')
for _i, _w in zip([1, 3, 5, 7, 9, 11, 13, 15, 17, 19, 21, 23, 24, 25, 26, 27, 28, 29, 30, 31, 32, 33, 34, 35, 36, 37, 38, 39, 40, 41, 42, 43, 44, 45, 46, 47], [1.0, 1.0, 0.9999, 0.9999, 1.0, 1.0, 1.0, 1.0, 1.0, 1.0, 1.0, 1.0, 1.0, 0.9999, 1.0, 1.0, 1.0, 1.0, 0.9999, 0.9997, 0.9996, 0.9993, 0.9994, 0.9996, 0.9982, 0.9963, 0.9996, 1.0, 0.9985, 0.9983, 0.9965, 0.9945, 0.9943, 0.9926, 0.9931, 0.9945]): _vg.add([_i], _w, 'REPLACE')
_vg = ob_pulley_rope_a_001.vertex_groups.new(name='Bone.002')
for _i, _w in zip([60, 61, 62, 63, 64, 65, 66, 67, 68, 69, 70, 71, 72, 73, 74, 75, 76, 77, 78, 79, 80, 81, 82, 83, 84, 85, 86, 87, 88, 89, 90, 91, 92, 93, 94, 95], [0.9958, 0.9959, 0.9959, 0.9959, 0.9959, 0.996, 0.9961, 0.9961, 0.9961, 0.9961, 0.996, 0.996, 0.9997, 0.9996, 0.9996, 0.9996, 0.9996, 0.9994, 0.9994, 0.9994, 0.9994, 0.9994, 0.9994, 0.9995, 1.001, 0.9999, 1.002, 1.003, 1.0, 1.002, 0.9998, 0.9981, 0.9999, 0.9982, 0.9983, 0.9988]): _vg.add([_i], _w, 'REPLACE')
_vg = ob_pulley_rope_a_001.vertex_groups.new(name='Bone.003')
for _i, _w in zip([96, 97, 98, 99, 100, 101, 102, 103, 104, 105, 106, 107], [0.9994, 0.9992, 0.9996, 0.9997, 0.9993, 0.9994, 0.9992, 0.9989, 0.9991, 0.9988, 0.9988, 0.9989]): _vg.add([_i], _w, 'REPLACE')
_vg = ob_pulley_rope_a_001.vertex_groups.new(name='Bone.004')
for _i, _w in zip([48, 49, 50, 51, 52, 53, 54, 55, 56, 57, 58, 59], [1.0, 0.9999, 1.0, 1.0, 0.9999, 1.0, 0.9998, 0.9994, 1.0, 0.9996, 0.9995, 0.9996]): _vg.add([_i], _w, 'REPLACE')
_m = ob_pulley_rope_a_001.modifiers.new('Armature', 'ARMATURE')
_m.object = ob_armature
ob_plane.location = (0.0, 2.0, 0.0)
ob_plane.lineart.crease_threshold = 0.0
ob_pulley_base_001.location = (-0.08353, 0.4427, 9.87)
ob_pulley_base_001.lineart.crease_threshold = 0.0
ob_pulley_rope_b_001.location = (3.501, -0.5183, 1.306)
ob_pulley_rope_b_001.lineart.crease_threshold = 0.0
ob_pulley_rope_c_001.location = (-3.499, -0.671, 8.737)
ob_pulley_rope_c_001.lineart.crease_threshold = 0.0

# ---- collection membership
col_collection_1.objects.link(ob_armature)
col_collection_1.objects.link(ob_pulley_rope_a_001)
col_collection_1.objects.link(ob_plane)
col_collection_1.objects.link(ob_pulley_base_001)
col_collection_1.objects.link(ob_pulley_rope_b_001)
col_collection_1.objects.link(ob_pulley_rope_c_001)

# ---- scene / render settings (as saved in the file)
scene.frame_start = 0; scene.frame_end = 59; scene.frame_set(14)
scene.render.engine = 'CYCLES'
scene.render.resolution_percentage = 50
scene.render.dither_intensity = 0.0
scene.cycles.use_denoising = False
scene.cycles.samples = 128
scene.cycles.sampling_pattern = 'TABULATED_SOBOL'
scene.cycles.light_sampling_threshold = 0.0
scene.cycles.use_adaptive_sampling = False
scene.cycles.use_light_tree = False
scene.cycles.blur_glossy = 0.0
scene.cycles.sample_clamp_indirect = 0.0
scene.view_settings.view_transform = 'Standard'
bpy.context.view_layer.update()

# ---- added for rendering (the .blend has no active camera and no usable light): camera, sun
cam_auto = bpy.data.cameras.new('AutoCamera')
cam_auto.lens = 50.0
cam_auto.sensor_width = 36.0
cam_auto.clip_end = 1000.0
ob_auto_camera = bpy.data.objects.new('AutoCamera', cam_auto)
scene.collection.objects.link(ob_auto_camera)
ob_auto_camera.location = (17.4236, -20.9156, 21.6937)
ob_auto_camera.rotation_euler = (1.09748, -7.21219e-08, 0.694738)
scene.camera = ob_auto_camera
light_auto_sun = bpy.data.lights.new('AutoSun', 'SUN')
light_auto_sun.energy = 3.0
light_auto_sun.angle = 0.0523599
ob_auto_sun = bpy.data.objects.new('AutoSun', light_auto_sun)
scene.collection.objects.link(ob_auto_sun)
ob_auto_sun.rotation_euler = (0.872665, 0.174533, 0.523599)
bpy.context.view_layer.update()
